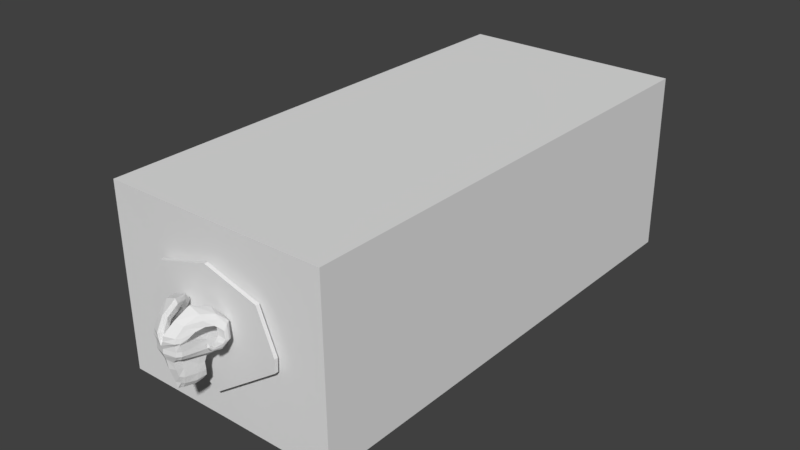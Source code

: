 # Source: untitled.blend  (saved by Blender 2.78.0; exported with 4.5.12 LTS)
import bpy
from mathutils import Matrix  # noqa: F401  (used for matrix-valued properties, if any)

bpy.ops.wm.read_factory_settings(use_empty=True)
scene = bpy.context.scene
scene.name = 'Scene'

# ---- collections
col_collection_1 = bpy.data.collections.new('Collection 1'); scene.collection.children.link(col_collection_1)

# ---- world
world_world = bpy.data.worlds.new('World'); scene.world = world_world
world_world.color = (0.05088, 0.05088, 0.05088)
world_world.use_sun_shadow = False
world_world.sun_shadow_jitter_overblur = 0.0
world_world.cycles.sampling_method = 'MANUAL'

# ---- meshes
me_cube_001 = bpy.data.meshes.new('Cube.001')
me_cube_001.from_pydata([(1.207, 1.219, -3.552), (0.6061, -1.654, -3.232), (0.6382, -1.98, -2.241), (1.141, -2.233, -0.8166), (1.289, 1.078, -2.603), (2.292, 1.805, -1.21), (1.033, 1.358, -4.346), (0.4343, -1.355, -4.153), (0.6844, 1.188, -4.843), (0.0834, -1.306, -4.756), (0.8138, -1.122, -2.406), (1.478, -1.888, -0.7992), (0.7816, -1.186, -3.47), (0.6098, -1.033, -4.308), (0.2589, -1.037, -4.926), (1.496, 1.195, -1.812), (0.64, -2.179, -1.311), (0.7631, -1.343, -1.457), (1.158, 0.3811, -2.563), (1.076, 0.3125, -3.602), (0.9039, 0.2962, -4.5), (0.553, 0.3365, -5.053), (2.041, 0.7201, -1.13), (1.315, 0.5192, -1.633), (1.384, -2.377, -0.3234), (2.535, 1.845, -0.5635), (1.72, -1.903, -0.3477), (2.532, 1.922, 0.4578), (2.283, 0.7604, -0.4838), (1.381, -2.344, 0.9303), (1.382, -2.336, 0.2139), (2.533, 1.885, -0.02624), (1.719, -1.863, 0.1895), (2.282, 0.8006, 0.05349), (0.0, -2.932, 0.7169), (1.717, -2.049, 0.9641), (2.28, 0.8368, 0.5376), (1.624, -1.212, -0.885), (0.9061, -0.8602, -1.503), (0.903, -0.7324, -2.446), (0.8578, -0.7978, -3.504), (0.6861, -0.6883, -4.358), (0.3351, -0.6811, -4.959), (1.866, -1.213, -0.383), (1.864, -1.173, 0.1543), (1.863, -1.422, 1.069), (1.887, -1.987, 1.266), (1.551, -2.484, 1.266), (0.3288, -2.922, 1.313), (0.0, -2.382, 1.149), (2.033, -1.408, 1.266), (0.1702, -1.695, 1.266), (1.887, -1.849, 1.734), (1.551, -2.34, 1.814), (0.4205, -2.892, 1.95), (0.1587, -2.285, 1.851), (2.215, -1.277, 1.641), (0.3038, -1.561, 1.734), (2.494, -0.6815, 2.164), (2.116, -1.093, 2.566), (1.84, -1.436, 2.896), (0.8251, -1.763, 3.216), (0.5632, -1.403, 2.864), (0.7084, -0.9056, 2.383), (2.703, 0.1265, 3.098), (2.348, 0.09391, 3.711), (1.006, 0.08213, 4.181), (0.7438, 0.09657, 3.652), (2.883, 0.2329, 2.434), (0.889, 0.1414, 2.761), (3.319, 1.217, 2.935), (2.999, 1.568, 3.33), (1.851, 1.965, 3.508), (1.6, 1.683, 3.142), (3.401, 0.9505, 2.432), (1.765, 1.221, 2.516), (3.934, 1.982, 2.301), (3.64, 2.516, 2.406), (2.549, 3.045, 2.184), (2.282, 2.61, 2.028), (4.026, 1.547, 1.813), (2.424, 1.883, 1.75), (4.299, 1.867, 0.8389), (4.046, 2.276, 0.6894), (3.127, 2.587, 0.566), (2.865, 2.237, 0.7041), (4.261, 1.4, 1.031), (3.01, 1.643, 0.9231), (4.153, 1.143, 0.3124), (3.956, 1.173, -0.02726), (3.262, 1.188, -0.2884), (3.0, 1.17, 0.005352), (4.239, 1.11, 0.7231), (3.145, 1.128, 0.4994), (3.908, 0.2488, 0.3375), (3.803, 0.1507, 0.1856), (3.489, 0.07214, 0.07114), (3.227, 0.1602, 0.2001), (3.953, 0.3689, 0.5201), (3.373, 0.3035, 0.4206), (3.768, -0.2174, 0.7328), (3.716, -0.3001, 0.6974), (3.619, -0.3644, 0.672), (3.357, -0.2922, 0.7007), (3.791, -0.117, 0.7748), (3.502, -0.1717, 0.7519), (3.541, -0.2428, 1.156), (0.0, -1.979, -3.186), (0.0, 1.219, -3.561), (-1.207, 1.219, -3.552), (-0.6061, -1.654, -3.232), (-0.6382, -1.98, -2.241), (-1.141, -2.233, -0.8166), (-1.289, 1.078, -2.603), (-2.292, 1.805, -1.21), (0.0, 1.078, -2.605), (0.0, 1.805, -1.21), (0.0, -2.305, -2.212), (0.0, -2.649, -0.6444), (0.0, -1.679, -4.08), (0.0, 1.502, -4.357), (-1.033, 1.358, -4.346), (-0.4343, -1.355, -4.153), (0.0, -1.486, -4.976), (0.0, 1.188, -4.958), (-0.6844, 1.188, -4.843), (-0.0834, -1.306, -4.756), (-0.8138, -1.122, -2.406), (-1.478, -1.888, -0.7992), (-0.7816, -1.186, -3.47), (-0.6098, -1.033, -4.308), (0.0, -1.027, -5.031), (-0.2589, -1.037, -4.926), (-1.496, 1.195, -1.812), (-0.64, -2.179, -1.311), (0.0, 1.195, -1.642), (-0.7631, -1.343, -1.457), (-1.158, 0.3811, -2.563), (-1.076, 0.3125, -3.602), (-0.9039, 0.2962, -4.5), (-0.553, 0.3365, -5.053), (-2.041, 0.7201, -1.13), (0.0, 0.3365, -5.159), (-1.315, 0.5192, -1.633), (0.0, -2.504, -1.028), (-1.384, -2.377, -0.3234), (-2.535, 1.845, -0.5635), (2.292, 3.221, -1.269), (0.0, -2.785, -0.2138), (-1.72, -1.903, -0.3477), (-2.532, 1.922, 0.4578), (-2.283, 0.7604, -0.4838), (-1.381, -2.344, 0.9303), (-1.382, -2.336, 0.2139), (-2.533, 1.885, -0.02624), (5.04e-18, 3.221, -1.269), (0.0, -2.745, 0.2607), (-1.719, -1.863, 0.1895), (-2.282, 0.8006, 0.05349), (0.0, 1.922, 0.4578), (-1.717, -2.049, 0.9641), (-2.28, 0.8368, 0.5376), (0.0, 0.5119, 0.5579), (-1.624, -1.212, -0.885), (0.0, -0.674, -5.064), (-0.9061, -0.8602, -1.503), (-0.903, -0.7324, -2.446), (-0.8578, -0.7978, -3.504), (-0.6861, -0.6883, -4.358), (-0.3351, -0.6811, -4.959), (-1.866, -1.213, -0.383), (-1.864, -1.173, 0.1543), (-1.863, -1.422, 1.069), (0.0, -1.753, 0.9408), (-1.887, -1.987, 1.266), (-1.551, -2.484, 1.266), (-0.2451, -2.922, 1.313), (-2.033, -1.408, 1.266), (-0.1702, -1.695, 1.266), (-1.887, -1.849, 1.734), (-1.551, -2.34, 1.814), (-0.4205, -2.892, 1.95), (-0.1587, -2.285, 1.851), (-2.215, -1.277, 1.641), (-0.3038, -1.561, 1.734), (-2.494, -0.6815, 2.164), (-2.116, -1.093, 2.566), (-1.84, -1.436, 2.896), (-0.8251, -1.763, 3.216), (-0.5632, -1.403, 2.864), (-0.7084, -0.9056, 2.383), (-2.703, 0.1265, 3.098), (-2.348, 0.09391, 3.711), (-1.006, 0.08213, 4.181), (-0.7438, 0.09657, 3.652), (-2.883, 0.2329, 2.434), (-0.889, 0.1414, 2.761), (-3.319, 1.217, 2.935), (-2.999, 1.568, 3.33), (-1.851, 1.965, 3.508), (-1.6, 1.683, 3.142), (-3.401, 0.9505, 2.432), (-1.765, 1.221, 2.516), (-3.934, 1.982, 2.301), (-3.64, 2.516, 2.406), (-2.549, 3.045, 2.184), (-2.282, 2.61, 2.028), (-4.026, 1.547, 1.813), (-2.424, 1.883, 1.75), (-4.299, 1.867, 0.8389), (-4.046, 2.276, 0.6894), (-3.127, 2.587, 0.566), (-2.865, 2.237, 0.7041), (-4.261, 1.4, 1.031), (-3.01, 1.643, 0.9231), (-4.153, 1.143, 0.3124), (-3.956, 1.173, -0.02726), (-3.262, 1.188, -0.2884), (-3.0, 1.17, 0.005352), (-4.239, 1.11, 0.7231), (-3.145, 1.128, 0.4994), (-3.908, 0.2488, 0.3375), (-3.803, 0.1507, 0.1856), (-3.489, 0.07214, 0.07114), (-3.227, 0.1602, 0.2001), (-3.953, 0.3689, 0.5201), (-3.373, 0.3035, 0.4206), (-3.768, -0.2174, 0.7328), (-3.716, -0.3001, 0.6974), (-3.619, -0.3644, 0.672), (-3.357, -0.2922, 0.7007), (-3.791, -0.117, 0.7748), (-3.502, -0.1717, 0.7519), (-3.541, -0.2428, 1.156), (4.496e-17, 2.538, -1.051), (2.292, 2.538, -1.051), (3.994, 3.77, -0.7436), (2.535, 2.542, -0.5033), (2.533, 2.566, 0.002772), (1.739e-08, 3.77, -0.7436), (-1.153e-18, 2.597, 0.409), (2.532, 2.597, 0.409), (-2.292, 2.538, -1.051), (-2.535, 2.542, -0.5033), (-2.533, 2.566, 0.002772), (-2.532, 2.597, 0.409), (2.535, 3.205, -0.6214), (2.533, 3.198, -0.08264), (3.742e-17, 3.192, 0.4028), (2.532, 3.192, 0.4028), (-2.292, 3.221, -1.269), (-2.535, 3.205, -0.6214), (-2.533, 3.198, -0.08264), (-2.532, 3.192, 0.4028), (3.994, 4.249, -0.7375), (-14.47, 4.381, -12.06), (3.992, 3.76, 0.1053), (-5.298e-08, 67.52, 0.1021), (1.739e-08, 3.75, 0.8701), (3.99, 3.75, 0.8701), (-3.994, 3.77, -0.7436), (1.739e-08, 4.249, -0.7375), (-3.992, 3.76, 0.1053), (-3.99, 3.75, 0.8701), (1.943e-08, 3.392, -8.068), (-8.894, 3.258, -0.2266), (-8.894, 3.708, -0.219), (-6.865, 3.622, 5.022), (-6.878, 3.172, 5.002), (8.787, 3.285, -1.89), (8.894, 3.258, -0.2266), (1.943e-08, 3.588, 7.022), (1.943e-08, 3.138, 7.015), (6.878, 3.172, 5.002), (6.865, 3.622, 5.022), (8.787, 3.734, -1.885), (1.739e-08, 4.229, 0.8762), (1.943e-08, 3.842, -8.06), (-8.787, 3.285, -1.89), (3.99, 4.229, 0.8762), (8.894, 3.708, -0.219), (3.992, 4.238, 0.1113), (-8.787, 3.734, -1.885), (-3.994, 4.249, -0.7375), (-3.992, 4.238, 0.1113), (-3.99, 4.229, 0.8762), (-14.47, 4.238, 0.1564), (1.739e-08, 4.436, -12.06), (1.739e-08, 4.042, 11.35), (-14.44, 4.096, 11.35), (-14.47, 67.52, 0.1752), (14.44, 4.096, 11.35), (14.47, 4.238, 0.1564), (-14.44, 67.37, 11.37), (14.47, 67.52, 0.1752), (14.47, 4.381, -12.06), (14.47, 67.66, -12.04), (-14.47, 67.66, -12.04), (1.739e-08, 67.71, -12.04), (1.739e-08, 67.32, 11.37), (14.44, 67.37, 11.37)], [], [(108, 0, 6, 120), (135, 116, 5, 15), (17, 11, 3, 16), (7, 119, 123, 9), (2, 117, 107, 1), (115, 4, 0, 108), (118, 3, 24, 148), (10, 2, 1, 12), (16, 3, 118, 144), (1, 107, 119, 7), (12, 1, 7, 13), (131, 14, 9, 123), (13, 7, 9, 14), (120, 6, 8, 124), (41, 13, 14, 42), (164, 42, 14, 131), (40, 12, 13, 41), (39, 10, 12, 40), (22, 5, 25, 28), (38, 37, 11, 17), (39, 38, 17, 10), (2, 16, 144, 117), (10, 17, 16, 2), (115, 135, 15, 4), (4, 15, 23, 18), (15, 5, 22, 23), (3, 11, 26, 24), (4, 18, 19, 0), (0, 19, 20, 6), (124, 8, 21, 142), (6, 20, 21, 8), (43, 28, 33, 44), (24, 26, 32, 30), (28, 25, 31, 33), (154, 150, 245, 244), (37, 22, 28, 43), (156, 30, 29, 34), (44, 33, 36, 45), (30, 32, 35, 29), (148, 24, 30, 156), (116, 114, 242, 234), (49, 34, 48), (173, 49, 51), (27, 159, 162, 36), (114, 146, 243, 242), (33, 31, 27, 36), (36, 162, 173, 45), (32, 44, 45, 35), (11, 37, 43, 26), (26, 43, 44, 32), (18, 23, 38, 39), (23, 22, 37, 38), (18, 39, 40, 19), (19, 40, 41, 20), (142, 21, 42, 164), (20, 41, 42, 21), (51, 49, 55, 57), (50, 51, 57, 56), (29, 35, 46, 47), (35, 45, 50, 46), (34, 29, 47, 48), (45, 173, 51, 50), (54, 53, 60, 61), (52, 56, 58, 59), (49, 48, 54, 55), (47, 46, 52, 53), (46, 50, 56, 52), (48, 47, 53, 54), (56, 57, 63, 58), (57, 55, 62, 63), (55, 54, 61, 62), (53, 52, 59, 60), (61, 60, 65, 66), (59, 58, 68, 64), (65, 64, 70, 71), (67, 66, 72, 73), (58, 63, 69, 68), (63, 62, 67, 69), (62, 61, 66, 67), (60, 59, 64, 65), (74, 75, 81, 80), (72, 71, 77, 78), (64, 68, 74, 70), (66, 65, 71, 72), (68, 69, 75, 74), (69, 67, 73, 75), (76, 80, 86, 82), (77, 76, 82, 83), (75, 73, 79, 81), (73, 72, 78, 79), (71, 70, 76, 77), (70, 74, 80, 76), (87, 85, 91, 93), (86, 87, 93, 92), (78, 77, 83, 84), (80, 81, 87, 86), (81, 79, 85, 87), (79, 78, 84, 85), (90, 89, 95, 96), (88, 92, 98, 94), (85, 84, 90, 91), (83, 82, 88, 89), (82, 86, 92, 88), (84, 83, 89, 90), (99, 97, 103, 105), (98, 99, 105, 104), (92, 93, 99, 98), (93, 91, 97, 99), (91, 90, 96, 97), (89, 88, 94, 95), (102, 101, 106), (100, 104, 106), (97, 96, 102, 103), (95, 94, 100, 101), (94, 98, 104, 100), (96, 95, 101, 102), (104, 105, 106), (105, 103, 106), (103, 102, 106), (101, 100, 106), (108, 120, 121, 109), (135, 133, 114, 116), (136, 134, 112, 128), (122, 126, 123, 119), (111, 110, 107, 117), (115, 108, 109, 113), (118, 148, 145, 112), (127, 129, 110, 111), (134, 144, 118, 112), (110, 122, 119, 107), (129, 130, 122, 110), (131, 123, 126, 132), (130, 132, 126, 122), (120, 124, 125, 121), (168, 169, 132, 130), (164, 131, 132, 169), (167, 168, 130, 129), (166, 167, 129, 127), (141, 151, 146, 114), (165, 136, 128, 163), (166, 127, 136, 165), (111, 117, 144, 134), (127, 111, 134, 136), (115, 113, 133, 135), (113, 137, 143, 133), (133, 143, 141, 114), (112, 145, 149, 128), (113, 109, 138, 137), (109, 121, 139, 138), (124, 142, 140, 125), (121, 125, 140, 139), (170, 171, 158, 151), (145, 153, 157, 149), (151, 158, 154, 146), (27, 31, 238, 241), (163, 170, 151, 141), (156, 34, 152, 153), (171, 172, 161, 158), (153, 152, 160, 157), (148, 156, 153, 145), (150, 159, 240, 245), (49, 176, 34), (173, 178, 49), (150, 161, 162, 159), (159, 27, 241, 240), (158, 161, 150, 154), (161, 172, 173, 162), (157, 160, 172, 171), (128, 149, 170, 163), (149, 157, 171, 170), (137, 166, 165, 143), (143, 165, 163, 141), (137, 138, 167, 166), (138, 139, 168, 167), (142, 164, 169, 140), (139, 140, 169, 168), (178, 184, 182, 49), (177, 183, 184, 178), (152, 175, 174, 160), (160, 174, 177, 172), (34, 176, 175, 152), (172, 177, 178, 173), (181, 188, 187, 180), (179, 186, 185, 183), (49, 182, 181, 176), (175, 180, 179, 174), (174, 179, 183, 177), (176, 181, 180, 175), (183, 185, 190, 184), (184, 190, 189, 182), (182, 189, 188, 181), (180, 187, 186, 179), (188, 193, 192, 187), (186, 191, 195, 185), (192, 198, 197, 191), (194, 200, 199, 193), (185, 195, 196, 190), (190, 196, 194, 189), (189, 194, 193, 188), (187, 192, 191, 186), (201, 207, 208, 202), (199, 205, 204, 198), (191, 197, 201, 195), (193, 199, 198, 192), (195, 201, 202, 196), (196, 202, 200, 194), (203, 209, 213, 207), (204, 210, 209, 203), (202, 208, 206, 200), (200, 206, 205, 199), (198, 204, 203, 197), (197, 203, 207, 201), (214, 220, 218, 212), (213, 219, 220, 214), (205, 211, 210, 204), (207, 213, 214, 208), (208, 214, 212, 206), (206, 212, 211, 205), (217, 223, 222, 216), (215, 221, 225, 219), (212, 218, 217, 211), (210, 216, 215, 209), (209, 215, 219, 213), (211, 217, 216, 210), (226, 232, 230, 224), (225, 231, 232, 226), (219, 225, 226, 220), (220, 226, 224, 218), (218, 224, 223, 217), (216, 222, 221, 215), (229, 233, 228), (227, 233, 231), (224, 230, 229, 223), (222, 228, 227, 221), (221, 227, 231, 225), (223, 229, 228, 222), (231, 233, 232), (232, 233, 230), (230, 233, 229), (228, 233, 227), (245, 240, 248, 253), (240, 241, 249, 248), (237, 235, 147, 246), (235, 234, 155, 147), (234, 242, 250, 155), (238, 237, 246, 247), (31, 25, 237, 238), (5, 116, 234, 235), (146, 154, 244, 243), (25, 5, 235, 237), (147, 155, 264), (256, 259, 274, 280), (263, 262, 266, 267), (259, 258, 271, 274), (250, 251, 278, 264), (258, 263, 267, 271), (243, 244, 252, 251), (241, 238, 247, 249), (244, 245, 253, 252), (242, 243, 251, 250), (257, 298, 297), (260, 262, 284, 283), (256, 236, 254, 281), (257, 296, 298), (259, 256, 281, 279), (236, 239, 261, 254), (239, 236, 277), (251, 252, 265, 278), (246, 147, 264, 269), (260, 277, 282), (273, 270, 280, 274), (278, 265, 266, 282), (268, 272, 271, 267), (272, 273, 274, 271), (269, 264, 277, 275), (257, 297, 290), (265, 268, 267, 266), (264, 278, 282, 277), (270, 269, 275, 280), (276, 279, 291, 288), (253, 248, 272, 268), (260, 239, 277), (248, 249, 273, 272), (236, 256, 280, 275), (252, 253, 268, 265), (249, 247, 270, 273), (236, 275, 277), (262, 260, 282, 266), (155, 250, 264), (247, 246, 269, 270), (262, 263, 285, 284), (239, 260, 283, 261), (258, 259, 279, 276), (263, 258, 276, 285), (257, 300, 294), (284, 285, 289, 286), (257, 299, 300), (254, 261, 287, 295), (255, 286, 290, 297), (291, 292, 294, 300), (286, 289, 293, 290), (292, 295, 296, 294), (288, 291, 300, 299), (289, 288, 299, 293), (281, 254, 295, 292), (279, 281, 292, 291), (283, 284, 286, 255), (257, 290, 293), (257, 293, 299), (261, 283, 255, 287), (257, 294, 296), (285, 276, 288, 289)])
me_cube_001.use_remesh_preserve_volume = False
me_cube_001.use_remesh_preserve_attributes = False
me_cube_001.use_mirror_vertex_groups = False
me_cube_001.update()

# ---- objects
ob_cube = bpy.data.objects.new('Cube', me_cube_001)

# ---- transforms, parenting, visibility, modifiers, constraints
ob_cube.location = (-3.518, 1.224, 15.45)
ob_cube.lineart.crease_threshold = 0.0

# ---- collection membership
col_collection_1.objects.link(ob_cube)

# ---- scene / render settings (as saved in the file)
scene.frame_start = 1; scene.frame_end = 250; scene.frame_set(1)
scene.render.engine = 'BLENDER_EEVEE_NEXT'
scene.render.resolution_percentage = 50
scene.render.dither_intensity = 0.0
scene.cycles.use_denoising = False
scene.cycles.samples = 128
scene.cycles.sampling_pattern = 'TABULATED_SOBOL'
scene.cycles.light_sampling_threshold = 0.0
scene.cycles.use_adaptive_sampling = False
scene.cycles.use_light_tree = False
scene.cycles.blur_glossy = 0.0
scene.cycles.sample_clamp_indirect = 0.0
scene.view_settings.view_transform = 'Standard'
bpy.context.view_layer.update()

# ---- added for rendering (the .blend has no active camera and no usable light): camera, sun
cam_auto = bpy.data.cameras.new('AutoCamera')
cam_auto.lens = 50.0
cam_auto.sensor_width = 36.0
cam_auto.clip_end = 1296.72
ob_auto_camera = bpy.data.objects.new('AutoCamera', cam_auto)
scene.collection.objects.link(ob_auto_camera)
ob_auto_camera.location = (70.3694, -55.0503, 74.2164)
ob_auto_camera.rotation_euler = (1.09748, -7.21219e-08, 0.694738)
scene.camera = ob_auto_camera
light_auto_sun = bpy.data.lights.new('AutoSun', 'SUN')
light_auto_sun.energy = 3.0
light_auto_sun.angle = 0.0523599
ob_auto_sun = bpy.data.objects.new('AutoSun', light_auto_sun)
scene.collection.objects.link(ob_auto_sun)
ob_auto_sun.rotation_euler = (0.872665, 0.174533, 0.523599)
bpy.context.view_layer.update()
